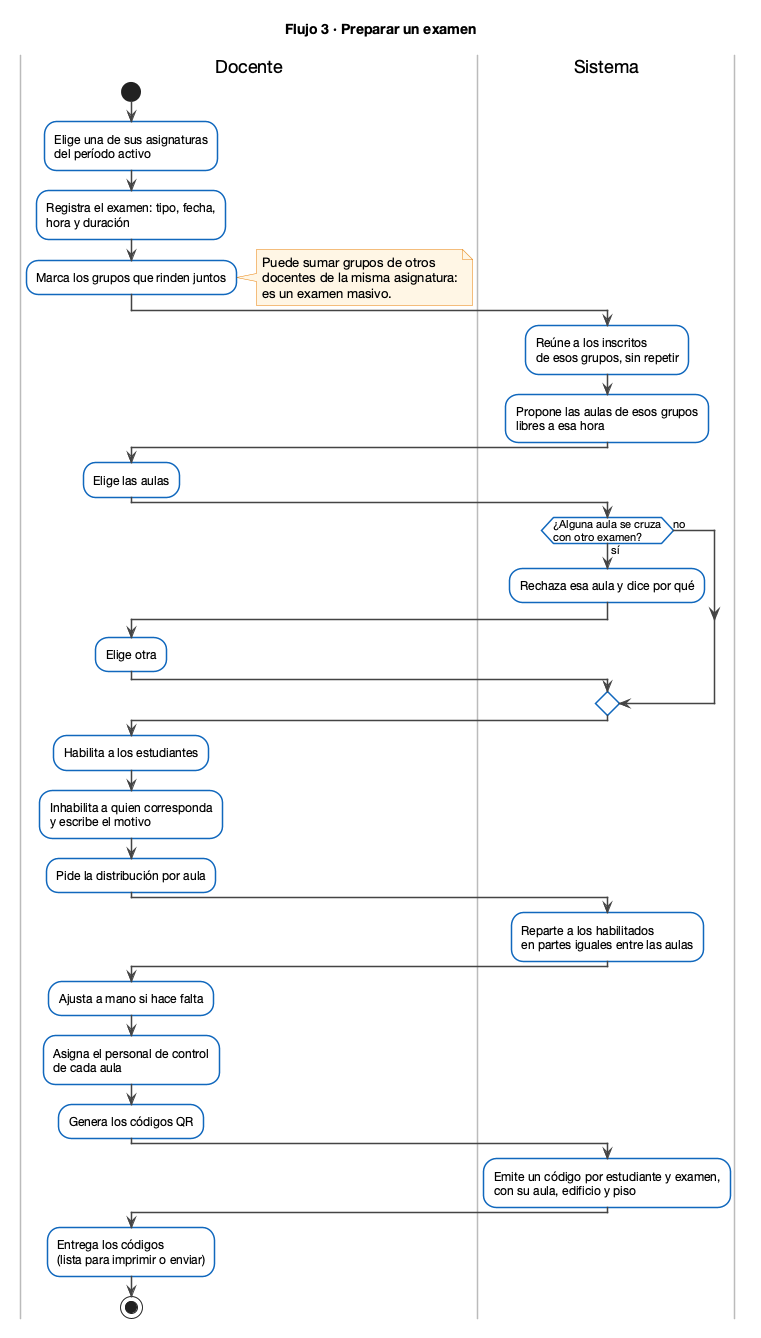

The diagram above was rendered by PlantUML. Its source (embedded in the PNG):
@startuml flujo_3_preparar_examen
skinparam shadowing false
skinparam defaultFontName "Helvetica Neue"
skinparam ActivityBackgroundColor White
skinparam ActivityBorderColor #1168BD
skinparam ActivityBorderThickness 1.5
skinparam ArrowColor #444444
skinparam SwimlaneBorderColor #BBBBBB
skinparam NoteBackgroundColor #FFF6E5
skinparam NoteBorderColor #E8820C
title Flujo 3 · Preparar un examen

|Docente|
start
:Elige una de sus asignaturas\ndel período activo;
:Registra el examen: tipo, fecha,\nhora y duración;
:Marca los grupos que rinden juntos;
note right
  Puede sumar grupos de otros
  docentes de la misma asignatura:
  es un examen masivo.
end note

|Sistema|
:Reúne a los inscritos\nde esos grupos, sin repetir;
:Propone las aulas de esos grupos\nlibres a esa hora;

|Docente|
:Elige las aulas;

|Sistema|
if (¿Alguna aula se cruza\ncon otro examen?) then (sí)
  :Rechaza esa aula y dice por qué;
  |Docente|
  :Elige otra;
  |Sistema|
else (no)
endif

|Docente|
:Habilita a los estudiantes;
:Inhabilita a quien corresponda\ny escribe el motivo;
:Pide la distribución por aula;

|Sistema|
:Reparte a los habilitados\nen partes iguales entre las aulas;

|Docente|
:Ajusta a mano si hace falta;
:Asigna el personal de control\nde cada aula;
:Genera los códigos QR;

|Sistema|
:Emite un código por estudiante y examen,\ncon su aula, edificio y piso;

|Docente|
:Entrega los códigos\n(lista para imprimir o enviar);
stop
@enduml